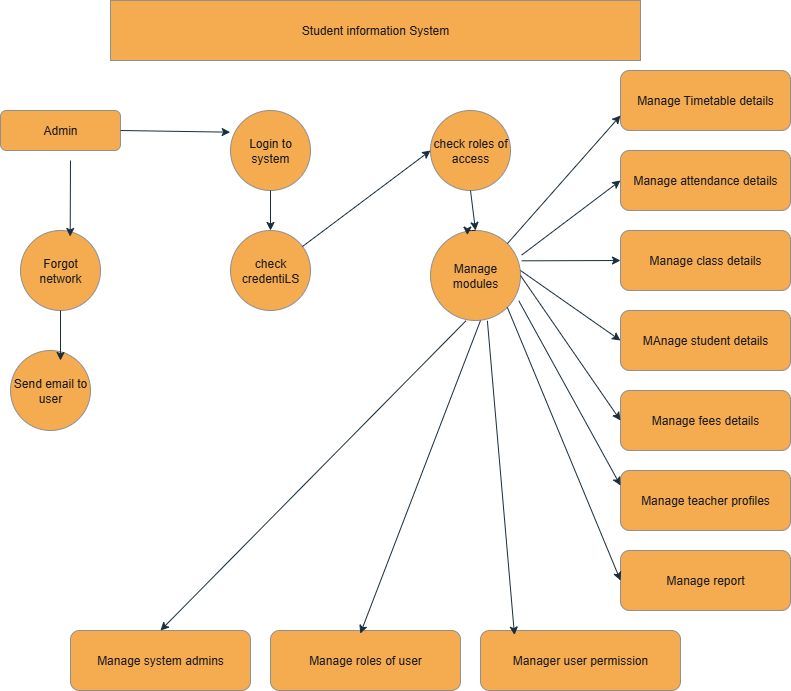

The diagram above was exported from draw.io. Its source (the exported page's mxGraphModel, read from the mxfile embedded in the PNG):
<mxGraphModel dx="1246" dy="713" grid="1" gridSize="10" guides="1" tooltips="1" connect="1" arrows="1" fold="1" page="1" pageScale="1" pageWidth="827" pageHeight="1169" math="0" shadow="0">
  <root>
    <mxCell id="0" />
    <mxCell id="1" parent="0" />
    <mxCell id="oYnxJfcSAJFynSnQk-T--2" value="Admin" style="rounded=1;whiteSpace=wrap;html=1;labelBackgroundColor=none;fillColor=#F5AB50;strokeColor=#909090;fontColor=#1A1A1A;" vertex="1" parent="1">
      <mxGeometry x="10" y="120" width="120" height="40" as="geometry" />
    </mxCell>
    <mxCell id="oYnxJfcSAJFynSnQk-T--3" value="Forgot network" style="ellipse;whiteSpace=wrap;html=1;aspect=fixed;labelBackgroundColor=none;fillColor=#F5AB50;strokeColor=#909090;fontColor=#1A1A1A;rounded=1;" vertex="1" parent="1">
      <mxGeometry x="30" y="240" width="80" height="80" as="geometry" />
    </mxCell>
    <mxCell id="oYnxJfcSAJFynSnQk-T--4" value="Login to system" style="ellipse;whiteSpace=wrap;html=1;aspect=fixed;labelBackgroundColor=none;fillColor=#F5AB50;strokeColor=#909090;fontColor=#1A1A1A;rounded=1;" vertex="1" parent="1">
      <mxGeometry x="240" y="120" width="80" height="80" as="geometry" />
    </mxCell>
    <mxCell id="oYnxJfcSAJFynSnQk-T--5" value="Send email to user" style="ellipse;whiteSpace=wrap;html=1;aspect=fixed;labelBackgroundColor=none;fillColor=#F5AB50;strokeColor=#909090;fontColor=#1A1A1A;rounded=1;" vertex="1" parent="1">
      <mxGeometry x="20" y="360" width="80" height="80" as="geometry" />
    </mxCell>
    <mxCell id="oYnxJfcSAJFynSnQk-T--6" value="check roles of access" style="ellipse;whiteSpace=wrap;html=1;aspect=fixed;labelBackgroundColor=none;fillColor=#F5AB50;strokeColor=#909090;fontColor=#1A1A1A;rounded=1;" vertex="1" parent="1">
      <mxGeometry x="440" y="120" width="80" height="80" as="geometry" />
    </mxCell>
    <mxCell id="oYnxJfcSAJFynSnQk-T--8" value="check credentiLS" style="ellipse;whiteSpace=wrap;html=1;aspect=fixed;labelBackgroundColor=none;fillColor=#F5AB50;strokeColor=#909090;fontColor=#1A1A1A;rounded=1;" vertex="1" parent="1">
      <mxGeometry x="240" y="240" width="80" height="80" as="geometry" />
    </mxCell>
    <mxCell id="oYnxJfcSAJFynSnQk-T--9" value="Manage modules" style="ellipse;whiteSpace=wrap;html=1;aspect=fixed;labelBackgroundColor=none;fillColor=#F5AB50;strokeColor=#909090;fontColor=#1A1A1A;rounded=1;" vertex="1" parent="1">
      <mxGeometry x="440" y="240" width="90" height="90" as="geometry" />
    </mxCell>
    <mxCell id="oYnxJfcSAJFynSnQk-T--10" value="Manage Timetable details" style="rounded=1;whiteSpace=wrap;html=1;labelBackgroundColor=none;fillColor=#F5AB50;strokeColor=#909090;fontColor=#1A1A1A;" vertex="1" parent="1">
      <mxGeometry x="630" y="80" width="170" height="60" as="geometry" />
    </mxCell>
    <mxCell id="oYnxJfcSAJFynSnQk-T--11" value="Manage attendance details" style="rounded=1;whiteSpace=wrap;html=1;labelBackgroundColor=none;fillColor=#F5AB50;strokeColor=#909090;fontColor=#1A1A1A;" vertex="1" parent="1">
      <mxGeometry x="630" y="160" width="170" height="60" as="geometry" />
    </mxCell>
    <mxCell id="oYnxJfcSAJFynSnQk-T--15" value="Manage class details" style="rounded=1;whiteSpace=wrap;html=1;labelBackgroundColor=none;fillColor=#F5AB50;strokeColor=#909090;fontColor=#1A1A1A;" vertex="1" parent="1">
      <mxGeometry x="630" y="240" width="170" height="60" as="geometry" />
    </mxCell>
    <mxCell id="oYnxJfcSAJFynSnQk-T--18" value="MAnage student details" style="rounded=1;whiteSpace=wrap;html=1;labelBackgroundColor=none;fillColor=#F5AB50;strokeColor=#909090;fontColor=#1A1A1A;" vertex="1" parent="1">
      <mxGeometry x="630" y="320" width="170" height="60" as="geometry" />
    </mxCell>
    <mxCell id="oYnxJfcSAJFynSnQk-T--19" value="Manage fees details" style="rounded=1;whiteSpace=wrap;html=1;labelBackgroundColor=none;fillColor=#F5AB50;strokeColor=#909090;fontColor=#1A1A1A;" vertex="1" parent="1">
      <mxGeometry x="630" y="400" width="170" height="60" as="geometry" />
    </mxCell>
    <mxCell id="oYnxJfcSAJFynSnQk-T--20" value="Manage teacher profiles" style="rounded=1;whiteSpace=wrap;html=1;labelBackgroundColor=none;fillColor=#F5AB50;strokeColor=#909090;fontColor=#1A1A1A;" vertex="1" parent="1">
      <mxGeometry x="630" y="480" width="170" height="60" as="geometry" />
    </mxCell>
    <mxCell id="oYnxJfcSAJFynSnQk-T--21" value="Manage report" style="rounded=1;whiteSpace=wrap;html=1;labelBackgroundColor=none;fillColor=#F5AB50;strokeColor=#909090;fontColor=#1A1A1A;" vertex="1" parent="1">
      <mxGeometry x="630" y="560" width="170" height="60" as="geometry" />
    </mxCell>
    <mxCell id="oYnxJfcSAJFynSnQk-T--22" value="Manager user permission" style="rounded=1;whiteSpace=wrap;html=1;labelBackgroundColor=none;fillColor=#F5AB50;strokeColor=#909090;fontColor=#1A1A1A;" vertex="1" parent="1">
      <mxGeometry x="490" y="640" width="200" height="60" as="geometry" />
    </mxCell>
    <mxCell id="oYnxJfcSAJFynSnQk-T--23" value="Manage roles of user" style="rounded=1;whiteSpace=wrap;html=1;labelBackgroundColor=none;fillColor=#F5AB50;strokeColor=#909090;fontColor=#1A1A1A;" vertex="1" parent="1">
      <mxGeometry x="280" y="640" width="190" height="60" as="geometry" />
    </mxCell>
    <mxCell id="oYnxJfcSAJFynSnQk-T--26" value="Manage system admins" style="rounded=1;whiteSpace=wrap;html=1;labelBackgroundColor=none;fillColor=#F5AB50;strokeColor=#909090;fontColor=#1A1A1A;" vertex="1" parent="1">
      <mxGeometry x="80" y="640" width="180" height="60" as="geometry" />
    </mxCell>
    <mxCell id="oYnxJfcSAJFynSnQk-T--28" value="" style="endArrow=classic;html=1;rounded=1;exitX=1;exitY=0.5;exitDx=0;exitDy=0;entryX=-0.004;entryY=0.271;entryDx=0;entryDy=0;entryPerimeter=0;labelBackgroundColor=none;strokeColor=#182E3E;fontColor=default;" edge="1" parent="1" source="oYnxJfcSAJFynSnQk-T--2" target="oYnxJfcSAJFynSnQk-T--4">
      <mxGeometry width="50" height="50" relative="1" as="geometry">
        <mxPoint x="390" y="260" as="sourcePoint" />
        <mxPoint x="440" y="210" as="targetPoint" />
      </mxGeometry>
    </mxCell>
    <mxCell id="oYnxJfcSAJFynSnQk-T--29" value="" style="endArrow=classic;html=1;rounded=1;exitX=0.5;exitY=1;exitDx=0;exitDy=0;entryX=0.625;entryY=0.125;entryDx=0;entryDy=0;entryPerimeter=0;labelBackgroundColor=none;strokeColor=#182E3E;fontColor=default;" edge="1" parent="1" source="oYnxJfcSAJFynSnQk-T--3" target="oYnxJfcSAJFynSnQk-T--5">
      <mxGeometry width="50" height="50" relative="1" as="geometry">
        <mxPoint x="390" y="260" as="sourcePoint" />
        <mxPoint x="440" y="210" as="targetPoint" />
      </mxGeometry>
    </mxCell>
    <mxCell id="oYnxJfcSAJFynSnQk-T--30" value="" style="endArrow=classic;html=1;rounded=1;entryX=0.621;entryY=0.075;entryDx=0;entryDy=0;entryPerimeter=0;labelBackgroundColor=none;strokeColor=#182E3E;fontColor=default;" edge="1" parent="1" target="oYnxJfcSAJFynSnQk-T--3">
      <mxGeometry width="50" height="50" relative="1" as="geometry">
        <mxPoint x="80" y="170" as="sourcePoint" />
        <mxPoint x="440" y="210" as="targetPoint" />
      </mxGeometry>
    </mxCell>
    <mxCell id="oYnxJfcSAJFynSnQk-T--31" value="" style="endArrow=classic;html=1;rounded=1;entryX=0;entryY=0.5;entryDx=0;entryDy=0;labelBackgroundColor=none;strokeColor=#182E3E;fontColor=default;" edge="1" parent="1" source="oYnxJfcSAJFynSnQk-T--8" target="oYnxJfcSAJFynSnQk-T--6">
      <mxGeometry width="50" height="50" relative="1" as="geometry">
        <mxPoint x="390" y="260" as="sourcePoint" />
        <mxPoint x="440" y="210" as="targetPoint" />
      </mxGeometry>
    </mxCell>
    <mxCell id="oYnxJfcSAJFynSnQk-T--32" value="" style="endArrow=classic;html=1;rounded=1;exitX=0.5;exitY=1;exitDx=0;exitDy=0;entryX=0.5;entryY=0;entryDx=0;entryDy=0;labelBackgroundColor=none;strokeColor=#182E3E;fontColor=default;" edge="1" parent="1" source="oYnxJfcSAJFynSnQk-T--4" target="oYnxJfcSAJFynSnQk-T--8">
      <mxGeometry width="50" height="50" relative="1" as="geometry">
        <mxPoint x="390" y="260" as="sourcePoint" />
        <mxPoint x="440" y="210" as="targetPoint" />
      </mxGeometry>
    </mxCell>
    <mxCell id="oYnxJfcSAJFynSnQk-T--34" value="" style="endArrow=classic;html=1;rounded=1;exitX=0.5;exitY=1;exitDx=0;exitDy=0;entryX=0.5;entryY=0;entryDx=0;entryDy=0;labelBackgroundColor=none;strokeColor=#182E3E;fontColor=default;" edge="1" parent="1" source="oYnxJfcSAJFynSnQk-T--6" target="oYnxJfcSAJFynSnQk-T--9">
      <mxGeometry width="50" height="50" relative="1" as="geometry">
        <mxPoint x="390" y="260" as="sourcePoint" />
        <mxPoint x="440" y="210" as="targetPoint" />
      </mxGeometry>
    </mxCell>
    <mxCell id="oYnxJfcSAJFynSnQk-T--35" style="edgeStyle=orthogonalEdgeStyle;rounded=1;orthogonalLoop=1;jettySize=auto;html=1;exitX=0.5;exitY=0;exitDx=0;exitDy=0;entryX=0.41;entryY=0.051;entryDx=0;entryDy=0;entryPerimeter=0;labelBackgroundColor=none;strokeColor=#182E3E;fontColor=default;" edge="1" parent="1" source="oYnxJfcSAJFynSnQk-T--9" target="oYnxJfcSAJFynSnQk-T--9">
      <mxGeometry relative="1" as="geometry" />
    </mxCell>
    <mxCell id="oYnxJfcSAJFynSnQk-T--36" value="" style="endArrow=classic;html=1;rounded=1;exitX=0.394;exitY=1.003;exitDx=0;exitDy=0;exitPerimeter=0;entryX=0.5;entryY=0;entryDx=0;entryDy=0;labelBackgroundColor=none;strokeColor=#182E3E;fontColor=default;" edge="1" parent="1" source="oYnxJfcSAJFynSnQk-T--9" target="oYnxJfcSAJFynSnQk-T--26">
      <mxGeometry width="50" height="50" relative="1" as="geometry">
        <mxPoint x="390" y="460" as="sourcePoint" />
        <mxPoint x="440" y="410" as="targetPoint" />
      </mxGeometry>
    </mxCell>
    <mxCell id="oYnxJfcSAJFynSnQk-T--37" value="" style="endArrow=classic;html=1;rounded=1;entryX=0.42;entryY=0.052;entryDx=0;entryDy=0;entryPerimeter=0;labelBackgroundColor=none;strokeColor=#182E3E;fontColor=default;" edge="1" parent="1">
      <mxGeometry width="50" height="50" relative="1" as="geometry">
        <mxPoint x="490" y="330" as="sourcePoint" />
        <mxPoint x="369.79999999999995" y="643.1199999999999" as="targetPoint" />
        <Array as="points" />
      </mxGeometry>
    </mxCell>
    <mxCell id="oYnxJfcSAJFynSnQk-T--38" value="" style="endArrow=classic;html=1;rounded=1;exitX=0.632;exitY=1.003;exitDx=0;exitDy=0;exitPerimeter=0;entryX=0.17;entryY=0.076;entryDx=0;entryDy=0;entryPerimeter=0;labelBackgroundColor=none;strokeColor=#182E3E;fontColor=default;" edge="1" parent="1" source="oYnxJfcSAJFynSnQk-T--9" target="oYnxJfcSAJFynSnQk-T--22">
      <mxGeometry width="50" height="50" relative="1" as="geometry">
        <mxPoint x="390" y="460" as="sourcePoint" />
        <mxPoint x="440" y="410" as="targetPoint" />
      </mxGeometry>
    </mxCell>
    <mxCell id="oYnxJfcSAJFynSnQk-T--39" value="" style="endArrow=classic;html=1;rounded=1;exitX=1;exitY=1;exitDx=0;exitDy=0;entryX=0;entryY=0.5;entryDx=0;entryDy=0;labelBackgroundColor=none;strokeColor=#182E3E;fontColor=default;" edge="1" parent="1" source="oYnxJfcSAJFynSnQk-T--9" target="oYnxJfcSAJFynSnQk-T--21">
      <mxGeometry width="50" height="50" relative="1" as="geometry">
        <mxPoint x="390" y="460" as="sourcePoint" />
        <mxPoint x="440" y="410" as="targetPoint" />
      </mxGeometry>
    </mxCell>
    <mxCell id="oYnxJfcSAJFynSnQk-T--40" value="" style="endArrow=classic;html=1;rounded=1;exitX=0.981;exitY=0.781;exitDx=0;exitDy=0;exitPerimeter=0;entryX=0;entryY=0.25;entryDx=0;entryDy=0;labelBackgroundColor=none;strokeColor=#182E3E;fontColor=default;" edge="1" parent="1" source="oYnxJfcSAJFynSnQk-T--9" target="oYnxJfcSAJFynSnQk-T--20">
      <mxGeometry width="50" height="50" relative="1" as="geometry">
        <mxPoint x="390" y="460" as="sourcePoint" />
        <mxPoint x="440" y="410" as="targetPoint" />
      </mxGeometry>
    </mxCell>
    <mxCell id="oYnxJfcSAJFynSnQk-T--41" value="" style="endArrow=classic;html=1;rounded=1;exitX=1;exitY=0.5;exitDx=0;exitDy=0;entryX=0;entryY=0.5;entryDx=0;entryDy=0;labelBackgroundColor=none;strokeColor=#182E3E;fontColor=default;" edge="1" parent="1" source="oYnxJfcSAJFynSnQk-T--9" target="oYnxJfcSAJFynSnQk-T--19">
      <mxGeometry width="50" height="50" relative="1" as="geometry">
        <mxPoint x="390" y="460" as="sourcePoint" />
        <mxPoint x="440" y="410" as="targetPoint" />
      </mxGeometry>
    </mxCell>
    <mxCell id="oYnxJfcSAJFynSnQk-T--43" value="" style="endArrow=classic;html=1;rounded=1;entryX=0;entryY=0.5;entryDx=0;entryDy=0;labelBackgroundColor=none;strokeColor=#182E3E;fontColor=default;" edge="1" parent="1" target="oYnxJfcSAJFynSnQk-T--18">
      <mxGeometry width="50" height="50" relative="1" as="geometry">
        <mxPoint x="530" y="280" as="sourcePoint" />
        <mxPoint x="440" y="410" as="targetPoint" />
      </mxGeometry>
    </mxCell>
    <mxCell id="oYnxJfcSAJFynSnQk-T--44" value="" style="endArrow=classic;html=1;rounded=1;exitX=1.013;exitY=0.337;exitDx=0;exitDy=0;exitPerimeter=0;entryX=0;entryY=0.5;entryDx=0;entryDy=0;labelBackgroundColor=none;strokeColor=#182E3E;fontColor=default;" edge="1" parent="1" source="oYnxJfcSAJFynSnQk-T--9" target="oYnxJfcSAJFynSnQk-T--15">
      <mxGeometry width="50" height="50" relative="1" as="geometry">
        <mxPoint x="390" y="460" as="sourcePoint" />
        <mxPoint x="440" y="410" as="targetPoint" />
      </mxGeometry>
    </mxCell>
    <mxCell id="oYnxJfcSAJFynSnQk-T--45" value="" style="endArrow=classic;html=1;rounded=1;exitX=1.013;exitY=0.273;exitDx=0;exitDy=0;exitPerimeter=0;entryX=0;entryY=0.5;entryDx=0;entryDy=0;labelBackgroundColor=none;strokeColor=#182E3E;fontColor=default;" edge="1" parent="1" source="oYnxJfcSAJFynSnQk-T--9" target="oYnxJfcSAJFynSnQk-T--11">
      <mxGeometry width="50" height="50" relative="1" as="geometry">
        <mxPoint x="390" y="460" as="sourcePoint" />
        <mxPoint x="440" y="410" as="targetPoint" />
      </mxGeometry>
    </mxCell>
    <mxCell id="oYnxJfcSAJFynSnQk-T--46" value="" style="endArrow=classic;html=1;rounded=1;exitX=1;exitY=0;exitDx=0;exitDy=0;entryX=0;entryY=0.75;entryDx=0;entryDy=0;labelBackgroundColor=none;strokeColor=#182E3E;fontColor=default;" edge="1" parent="1" source="oYnxJfcSAJFynSnQk-T--9" target="oYnxJfcSAJFynSnQk-T--10">
      <mxGeometry width="50" height="50" relative="1" as="geometry">
        <mxPoint x="390" y="460" as="sourcePoint" />
        <mxPoint x="440" y="410" as="targetPoint" />
      </mxGeometry>
    </mxCell>
    <mxCell id="oYnxJfcSAJFynSnQk-T--47" value="Student information System" style="rounded=0;whiteSpace=wrap;html=1;strokeColor=#909090;fontColor=#1A1A1A;fillColor=#F5AB50;" vertex="1" parent="1">
      <mxGeometry x="120" y="10" width="530" height="60" as="geometry" />
    </mxCell>
  </root>
</mxGraphModel>